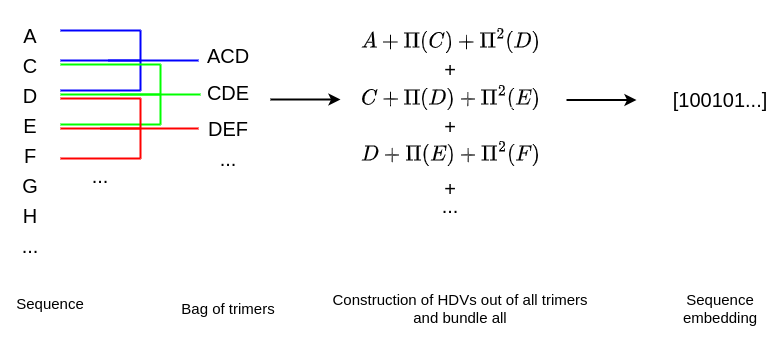

The diagram above was exported from draw.io. Its source (the exported page's mxGraphModel, read from the mxfile embedded in the PNG):
<mxGraphModel dx="441" dy="191" grid="1" gridSize="10" guides="1" tooltips="1" connect="1" arrows="1" fold="1" page="1" pageScale="1" pageWidth="850" pageHeight="1100" math="1" shadow="0">
  <root>
    <mxCell id="0" />
    <mxCell id="1" parent="0" />
    <mxCell id="L1HpaJDXe-Ow1Vd91gmb-2" value="&lt;p style=&quot;font-size: 20px; line-height: 150%;&quot;&gt;A&lt;br&gt;C&lt;br&gt;D&lt;br&gt;E&lt;br&gt;F&lt;br&gt;G&lt;br&gt;H&lt;br&gt;...&lt;br&gt;&lt;/p&gt;" style="text;html=1;strokeColor=none;fillColor=none;align=center;verticalAlign=middle;whiteSpace=wrap;rounded=0;" vertex="1" parent="1">
      <mxGeometry x="60" y="60" width="60" height="280" as="geometry" />
    </mxCell>
    <mxCell id="L1HpaJDXe-Ow1Vd91gmb-21" value="" style="endArrow=none;html=1;rounded=0;strokeWidth=2;strokeColor=#0000FF;" edge="1" parent="1">
      <mxGeometry width="50" height="50" relative="1" as="geometry">
        <mxPoint x="120" y="90" as="sourcePoint" />
        <mxPoint x="200" y="90" as="targetPoint" />
      </mxGeometry>
    </mxCell>
    <mxCell id="L1HpaJDXe-Ow1Vd91gmb-22" value="" style="endArrow=none;html=1;rounded=0;strokeWidth=2;strokeColor=#0000FF;" edge="1" parent="1">
      <mxGeometry width="50" height="50" relative="1" as="geometry">
        <mxPoint x="120" y="120" as="sourcePoint" />
        <mxPoint x="200" y="120" as="targetPoint" />
      </mxGeometry>
    </mxCell>
    <mxCell id="L1HpaJDXe-Ow1Vd91gmb-23" value="" style="endArrow=none;html=1;rounded=0;strokeWidth=2;strokeColor=#0000FF;" edge="1" parent="1">
      <mxGeometry width="50" height="50" relative="1" as="geometry">
        <mxPoint x="120" y="150" as="sourcePoint" />
        <mxPoint x="200" y="150" as="targetPoint" />
      </mxGeometry>
    </mxCell>
    <mxCell id="L1HpaJDXe-Ow1Vd91gmb-24" value="" style="endArrow=none;html=1;rounded=0;strokeWidth=2;strokeColor=#0000FF;" edge="1" parent="1">
      <mxGeometry width="50" height="50" relative="1" as="geometry">
        <mxPoint x="200" y="90" as="sourcePoint" />
        <mxPoint x="200" y="150" as="targetPoint" />
      </mxGeometry>
    </mxCell>
    <mxCell id="L1HpaJDXe-Ow1Vd91gmb-25" value="" style="endArrow=none;html=1;rounded=0;strokeWidth=2;strokeColor=#0000FF;" edge="1" parent="1">
      <mxGeometry width="50" height="50" relative="1" as="geometry">
        <mxPoint x="168" y="120" as="sourcePoint" />
        <mxPoint x="258" y="120" as="targetPoint" />
      </mxGeometry>
    </mxCell>
    <mxCell id="L1HpaJDXe-Ow1Vd91gmb-26" value="&lt;p style=&quot;font-size: 20px;&quot;&gt;ACD&lt;/p&gt;" style="text;html=1;strokeColor=none;fillColor=none;align=center;verticalAlign=middle;whiteSpace=wrap;rounded=0;" vertex="1" parent="1">
      <mxGeometry x="258" y="100" width="60" height="30" as="geometry" />
    </mxCell>
    <mxCell id="L1HpaJDXe-Ow1Vd91gmb-27" value="" style="endArrow=none;html=1;rounded=0;strokeWidth=2;strokeColor=#00FF00;" edge="1" parent="1">
      <mxGeometry width="50" height="50" relative="1" as="geometry">
        <mxPoint x="120" y="124" as="sourcePoint" />
        <mxPoint x="220" y="124" as="targetPoint" />
      </mxGeometry>
    </mxCell>
    <mxCell id="L1HpaJDXe-Ow1Vd91gmb-28" value="" style="endArrow=none;html=1;rounded=0;strokeWidth=2;strokeColor=#00FF00;" edge="1" parent="1">
      <mxGeometry width="50" height="50" relative="1" as="geometry">
        <mxPoint x="120" y="154" as="sourcePoint" />
        <mxPoint x="220" y="154" as="targetPoint" />
      </mxGeometry>
    </mxCell>
    <mxCell id="L1HpaJDXe-Ow1Vd91gmb-29" value="" style="endArrow=none;html=1;rounded=0;strokeWidth=2;strokeColor=#00FF00;" edge="1" parent="1">
      <mxGeometry width="50" height="50" relative="1" as="geometry">
        <mxPoint x="120" y="184" as="sourcePoint" />
        <mxPoint x="220" y="184" as="targetPoint" />
      </mxGeometry>
    </mxCell>
    <mxCell id="L1HpaJDXe-Ow1Vd91gmb-30" value="" style="endArrow=none;html=1;rounded=0;strokeWidth=2;strokeColor=#00FF00;" edge="1" parent="1">
      <mxGeometry width="50" height="50" relative="1" as="geometry">
        <mxPoint x="220" y="124" as="sourcePoint" />
        <mxPoint x="220" y="184" as="targetPoint" />
      </mxGeometry>
    </mxCell>
    <mxCell id="L1HpaJDXe-Ow1Vd91gmb-31" value="" style="endArrow=none;html=1;rounded=0;strokeWidth=2;strokeColor=#00FF00;" edge="1" parent="1">
      <mxGeometry width="50" height="50" relative="1" as="geometry">
        <mxPoint x="180" y="154" as="sourcePoint" />
        <mxPoint x="260" y="154" as="targetPoint" />
      </mxGeometry>
    </mxCell>
    <mxCell id="L1HpaJDXe-Ow1Vd91gmb-32" value="&lt;p style=&quot;font-size: 20px;&quot;&gt;CDE&lt;/p&gt;" style="text;html=1;strokeColor=none;fillColor=none;align=center;verticalAlign=middle;whiteSpace=wrap;rounded=0;" vertex="1" parent="1">
      <mxGeometry x="258" y="137" width="60" height="30" as="geometry" />
    </mxCell>
    <mxCell id="L1HpaJDXe-Ow1Vd91gmb-33" value="" style="endArrow=none;html=1;rounded=0;strokeWidth=2;strokeColor=#FF0000;" edge="1" parent="1">
      <mxGeometry width="50" height="50" relative="1" as="geometry">
        <mxPoint x="120" y="158" as="sourcePoint" />
        <mxPoint x="200" y="158" as="targetPoint" />
      </mxGeometry>
    </mxCell>
    <mxCell id="L1HpaJDXe-Ow1Vd91gmb-34" value="" style="endArrow=none;html=1;rounded=0;strokeWidth=2;strokeColor=#FF0000;" edge="1" parent="1">
      <mxGeometry width="50" height="50" relative="1" as="geometry">
        <mxPoint x="120" y="188" as="sourcePoint" />
        <mxPoint x="200" y="188" as="targetPoint" />
      </mxGeometry>
    </mxCell>
    <mxCell id="L1HpaJDXe-Ow1Vd91gmb-35" value="" style="endArrow=none;html=1;rounded=0;strokeWidth=2;strokeColor=#FF0000;" edge="1" parent="1">
      <mxGeometry width="50" height="50" relative="1" as="geometry">
        <mxPoint x="120" y="218" as="sourcePoint" />
        <mxPoint x="200" y="218" as="targetPoint" />
      </mxGeometry>
    </mxCell>
    <mxCell id="L1HpaJDXe-Ow1Vd91gmb-36" value="" style="endArrow=none;html=1;rounded=0;strokeWidth=2;strokeColor=#FF0000;" edge="1" parent="1">
      <mxGeometry width="50" height="50" relative="1" as="geometry">
        <mxPoint x="200" y="158" as="sourcePoint" />
        <mxPoint x="200" y="218" as="targetPoint" />
      </mxGeometry>
    </mxCell>
    <mxCell id="L1HpaJDXe-Ow1Vd91gmb-37" value="" style="endArrow=none;html=1;rounded=0;strokeWidth=2;strokeColor=#FF0000;entryX=0;entryY=0.5;entryDx=0;entryDy=0;" edge="1" parent="1" target="L1HpaJDXe-Ow1Vd91gmb-38">
      <mxGeometry width="50" height="50" relative="1" as="geometry">
        <mxPoint x="160" y="188" as="sourcePoint" />
        <mxPoint x="240" y="188" as="targetPoint" />
      </mxGeometry>
    </mxCell>
    <mxCell id="L1HpaJDXe-Ow1Vd91gmb-38" value="&lt;p style=&quot;font-size: 20px;&quot;&gt;DEF&lt;/p&gt;" style="text;html=1;strokeColor=none;fillColor=none;align=center;verticalAlign=middle;whiteSpace=wrap;rounded=0;" vertex="1" parent="1">
      <mxGeometry x="258" y="173" width="60" height="30" as="geometry" />
    </mxCell>
    <mxCell id="L1HpaJDXe-Ow1Vd91gmb-41" value="&lt;p style=&quot;font-size: 20px;&quot;&gt;...&lt;/p&gt;" style="text;html=1;strokeColor=none;fillColor=none;align=center;verticalAlign=middle;whiteSpace=wrap;rounded=0;" vertex="1" parent="1">
      <mxGeometry x="130" y="220" width="60" height="30" as="geometry" />
    </mxCell>
    <mxCell id="L1HpaJDXe-Ow1Vd91gmb-43" value="&lt;p style=&quot;font-size: 20px;&quot;&gt;...&lt;/p&gt;" style="text;html=1;strokeColor=none;fillColor=none;align=center;verticalAlign=middle;whiteSpace=wrap;rounded=0;" vertex="1" parent="1">
      <mxGeometry x="258" y="203" width="60" height="30" as="geometry" />
    </mxCell>
    <mxCell id="L1HpaJDXe-Ow1Vd91gmb-44" value="" style="endArrow=classic;html=1;rounded=0;strokeWidth=2;" edge="1" parent="1">
      <mxGeometry width="50" height="50" relative="1" as="geometry">
        <mxPoint x="330" y="159" as="sourcePoint" />
        <mxPoint x="400" y="159" as="targetPoint" />
      </mxGeometry>
    </mxCell>
    <mxCell id="L1HpaJDXe-Ow1Vd91gmb-49" value="$$A + \Pi (C) + \Pi^{2} (D)$$" style="text;html=1;align=center;verticalAlign=middle;resizable=0;points=[];autosize=1;strokeColor=none;fillColor=none;fontSize=18;" vertex="1" parent="1">
      <mxGeometry x="385" y="80" width="250" height="40" as="geometry" />
    </mxCell>
    <mxCell id="L1HpaJDXe-Ow1Vd91gmb-50" value="$$C + \Pi (D) + \Pi^{2} (E)$$" style="text;html=1;align=center;verticalAlign=middle;resizable=0;points=[];autosize=1;strokeColor=none;fillColor=none;fontSize=18;" vertex="1" parent="1">
      <mxGeometry x="385" y="137" width="250" height="40" as="geometry" />
    </mxCell>
    <mxCell id="L1HpaJDXe-Ow1Vd91gmb-51" value="$$D + \Pi (E) + \Pi^{2} (F)$$" style="text;html=1;align=center;verticalAlign=middle;resizable=0;points=[];autosize=1;strokeColor=none;fillColor=none;fontSize=18;" vertex="1" parent="1">
      <mxGeometry x="385" y="193" width="250" height="40" as="geometry" />
    </mxCell>
    <mxCell id="L1HpaJDXe-Ow1Vd91gmb-52" value="&lt;p style=&quot;font-size: 20px;&quot;&gt;+&lt;/p&gt;" style="text;html=1;strokeColor=none;fillColor=none;align=center;verticalAlign=middle;whiteSpace=wrap;rounded=0;" vertex="1" parent="1">
      <mxGeometry x="480" y="114" width="60" height="30" as="geometry" />
    </mxCell>
    <mxCell id="L1HpaJDXe-Ow1Vd91gmb-53" value="&lt;p style=&quot;font-size: 20px;&quot;&gt;+&lt;/p&gt;" style="text;html=1;strokeColor=none;fillColor=none;align=center;verticalAlign=middle;whiteSpace=wrap;rounded=0;" vertex="1" parent="1">
      <mxGeometry x="480" y="171" width="60" height="30" as="geometry" />
    </mxCell>
    <mxCell id="L1HpaJDXe-Ow1Vd91gmb-54" value="&lt;p style=&quot;font-size: 20px;&quot;&gt;+&lt;/p&gt;" style="text;html=1;strokeColor=none;fillColor=none;align=center;verticalAlign=middle;whiteSpace=wrap;rounded=0;" vertex="1" parent="1">
      <mxGeometry x="480" y="233" width="60" height="30" as="geometry" />
    </mxCell>
    <mxCell id="L1HpaJDXe-Ow1Vd91gmb-56" value="&lt;p style=&quot;font-size: 20px;&quot;&gt;...&lt;/p&gt;" style="text;html=1;strokeColor=none;fillColor=none;align=center;verticalAlign=middle;whiteSpace=wrap;rounded=0;" vertex="1" parent="1">
      <mxGeometry x="480" y="250" width="60" height="30" as="geometry" />
    </mxCell>
    <mxCell id="L1HpaJDXe-Ow1Vd91gmb-57" value="" style="endArrow=classic;html=1;rounded=0;strokeWidth=2;" edge="1" parent="1">
      <mxGeometry width="50" height="50" relative="1" as="geometry">
        <mxPoint x="626" y="159.5" as="sourcePoint" />
        <mxPoint x="696" y="159.5" as="targetPoint" />
      </mxGeometry>
    </mxCell>
    <mxCell id="L1HpaJDXe-Ow1Vd91gmb-58" value="[100101...]" style="text;html=1;strokeColor=none;fillColor=none;align=center;verticalAlign=middle;whiteSpace=wrap;rounded=0;fontSize=20;" vertex="1" parent="1">
      <mxGeometry x="730" y="144" width="100" height="30" as="geometry" />
    </mxCell>
    <mxCell id="L1HpaJDXe-Ow1Vd91gmb-60" value="&lt;p style=&quot;font-size: 15px;&quot;&gt;Sequence&lt;br style=&quot;font-size: 15px;&quot;&gt;embedding&lt;/p&gt;" style="text;html=1;strokeColor=none;fillColor=none;align=center;verticalAlign=middle;whiteSpace=wrap;rounded=0;fontSize=15;" vertex="1" parent="1">
      <mxGeometry x="730" y="340" width="100" height="55" as="geometry" />
    </mxCell>
    <mxCell id="L1HpaJDXe-Ow1Vd91gmb-63" value="&lt;p style=&quot;font-size: 15px;&quot;&gt;Construction of HDVs out of all trimers and bundle all&lt;/p&gt;" style="text;html=1;strokeColor=none;fillColor=none;align=center;verticalAlign=middle;whiteSpace=wrap;rounded=0;fontSize=15;" vertex="1" parent="1">
      <mxGeometry x="385" y="340" width="270" height="55" as="geometry" />
    </mxCell>
    <mxCell id="L1HpaJDXe-Ow1Vd91gmb-64" value="&lt;p style=&quot;font-size: 15px;&quot;&gt;Bag of trimers&lt;/p&gt;" style="text;html=1;strokeColor=none;fillColor=none;align=center;verticalAlign=middle;whiteSpace=wrap;rounded=0;fontSize=15;" vertex="1" parent="1">
      <mxGeometry x="238" y="340" width="100" height="55" as="geometry" />
    </mxCell>
    <mxCell id="L1HpaJDXe-Ow1Vd91gmb-65" value="&lt;p style=&quot;font-size: 15px;&quot;&gt;Sequence&lt;/p&gt;" style="text;html=1;strokeColor=none;fillColor=none;align=center;verticalAlign=middle;whiteSpace=wrap;rounded=0;fontSize=15;" vertex="1" parent="1">
      <mxGeometry x="60" y="335" width="100" height="55" as="geometry" />
    </mxCell>
  </root>
</mxGraphModel>